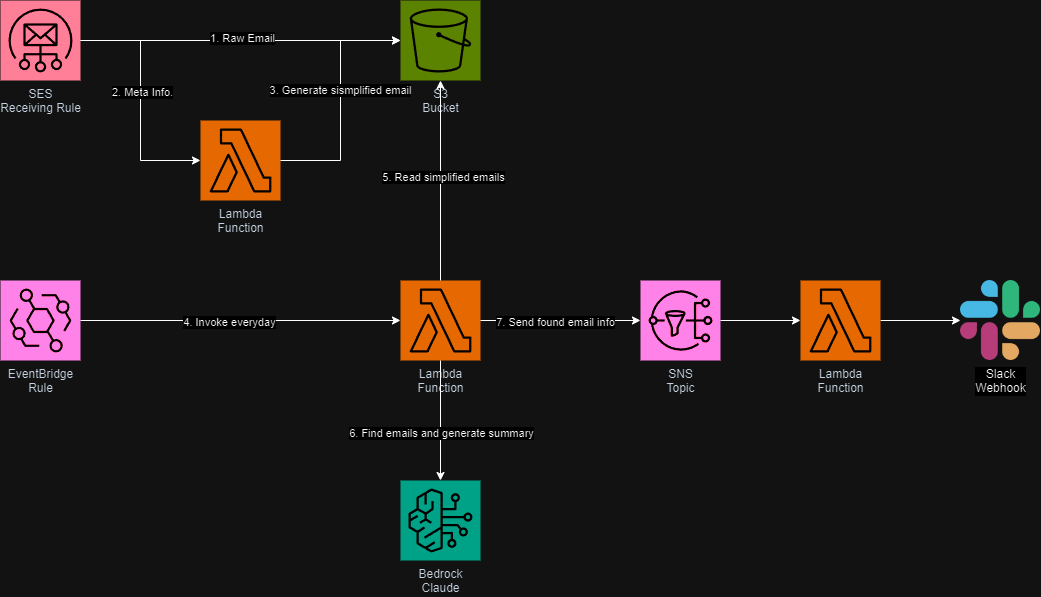

The diagram above was exported from draw.io. Its source (the exported page's mxGraphModel, read from the mxfile embedded in the PNG):
<mxGraphModel dx="3354" dy="1852" grid="1" gridSize="10" guides="1" tooltips="1" connect="1" arrows="1" fold="1" page="1" pageScale="1" pageWidth="1169" pageHeight="827" math="0" shadow="0">
  <root>
    <mxCell id="0" />
    <mxCell id="1" parent="0" />
    <mxCell id="wVCMvlwEDXOd5keg-8Z--1" value="SES&lt;br&gt;Receiving Rule" style="sketch=0;points=[[0,0,0],[0.25,0,0],[0.5,0,0],[0.75,0,0],[1,0,0],[0,1,0],[0.25,1,0],[0.5,1,0],[0.75,1,0],[1,1,0],[0,0.25,0],[0,0.5,0],[0,0.75,0],[1,0.25,0],[1,0.5,0],[1,0.75,0]];outlineConnect=0;fontColor=#232F3E;fillColor=#DD344C;strokeColor=#ffffff;dashed=0;verticalLabelPosition=bottom;verticalAlign=top;align=center;html=1;fontSize=12;fontStyle=0;aspect=fixed;shape=mxgraph.aws4.resourceIcon;resIcon=mxgraph.aws4.simple_email_service;" parent="1" vertex="1">
      <mxGeometry x="80" y="80" width="80" height="80" as="geometry" />
    </mxCell>
    <mxCell id="wVCMvlwEDXOd5keg-8Z--2" value="S3&lt;div&gt;Bucket&lt;/div&gt;" style="sketch=0;points=[[0,0,0],[0.25,0,0],[0.5,0,0],[0.75,0,0],[1,0,0],[0,1,0],[0.25,1,0],[0.5,1,0],[0.75,1,0],[1,1,0],[0,0.25,0],[0,0.5,0],[0,0.75,0],[1,0.25,0],[1,0.5,0],[1,0.75,0]];outlineConnect=0;fontColor=#232F3E;fillColor=#7AA116;strokeColor=#ffffff;dashed=0;verticalLabelPosition=bottom;verticalAlign=top;align=center;html=1;fontSize=12;fontStyle=0;aspect=fixed;shape=mxgraph.aws4.resourceIcon;resIcon=mxgraph.aws4.s3;" parent="1" vertex="1">
      <mxGeometry x="480" y="80" width="80" height="80" as="geometry" />
    </mxCell>
    <mxCell id="wVCMvlwEDXOd5keg-8Z--3" value="EventBridge&lt;br&gt;Rule" style="sketch=0;points=[[0,0,0],[0.25,0,0],[0.5,0,0],[0.75,0,0],[1,0,0],[0,1,0],[0.25,1,0],[0.5,1,0],[0.75,1,0],[1,1,0],[0,0.25,0],[0,0.5,0],[0,0.75,0],[1,0.25,0],[1,0.5,0],[1,0.75,0]];outlineConnect=0;fontColor=#232F3E;fillColor=#E7157B;strokeColor=#ffffff;dashed=0;verticalLabelPosition=bottom;verticalAlign=top;align=center;html=1;fontSize=12;fontStyle=0;aspect=fixed;shape=mxgraph.aws4.resourceIcon;resIcon=mxgraph.aws4.eventbridge;" parent="1" vertex="1">
      <mxGeometry x="80" y="360" width="80" height="80" as="geometry" />
    </mxCell>
    <mxCell id="wVCMvlwEDXOd5keg-8Z--4" value="Lambda&lt;br&gt;Function" style="sketch=0;points=[[0,0,0],[0.25,0,0],[0.5,0,0],[0.75,0,0],[1,0,0],[0,1,0],[0.25,1,0],[0.5,1,0],[0.75,1,0],[1,1,0],[0,0.25,0],[0,0.5,0],[0,0.75,0],[1,0.25,0],[1,0.5,0],[1,0.75,0]];outlineConnect=0;fontColor=#232F3E;fillColor=#ED7100;strokeColor=#ffffff;dashed=0;verticalLabelPosition=bottom;verticalAlign=top;align=center;html=1;fontSize=12;fontStyle=0;aspect=fixed;shape=mxgraph.aws4.resourceIcon;resIcon=mxgraph.aws4.lambda;" parent="1" vertex="1">
      <mxGeometry x="480" y="360" width="80" height="80" as="geometry" />
    </mxCell>
    <mxCell id="wVCMvlwEDXOd5keg-8Z--5" value="Bedrock&lt;div&gt;Claude&lt;/div&gt;" style="sketch=0;points=[[0,0,0],[0.25,0,0],[0.5,0,0],[0.75,0,0],[1,0,0],[0,1,0],[0.25,1,0],[0.5,1,0],[0.75,1,0],[1,1,0],[0,0.25,0],[0,0.5,0],[0,0.75,0],[1,0.25,0],[1,0.5,0],[1,0.75,0]];outlineConnect=0;fontColor=#232F3E;fillColor=#01A88D;strokeColor=#ffffff;dashed=0;verticalLabelPosition=bottom;verticalAlign=top;align=center;html=1;fontSize=12;fontStyle=0;aspect=fixed;shape=mxgraph.aws4.resourceIcon;resIcon=mxgraph.aws4.bedrock;" parent="1" vertex="1">
      <mxGeometry x="480" y="560" width="80" height="80" as="geometry" />
    </mxCell>
    <mxCell id="wVCMvlwEDXOd5keg-8Z--6" value="SNS&lt;div&gt;Topic&lt;/div&gt;" style="sketch=0;points=[[0,0,0],[0.25,0,0],[0.5,0,0],[0.75,0,0],[1,0,0],[0,1,0],[0.25,1,0],[0.5,1,0],[0.75,1,0],[1,1,0],[0,0.25,0],[0,0.5,0],[0,0.75,0],[1,0.25,0],[1,0.5,0],[1,0.75,0]];outlineConnect=0;fontColor=#232F3E;fillColor=#E7157B;strokeColor=#ffffff;dashed=0;verticalLabelPosition=bottom;verticalAlign=top;align=center;html=1;fontSize=12;fontStyle=0;aspect=fixed;shape=mxgraph.aws4.resourceIcon;resIcon=mxgraph.aws4.sns;" parent="1" vertex="1">
      <mxGeometry x="720" y="360" width="80" height="80" as="geometry" />
    </mxCell>
    <mxCell id="wVCMvlwEDXOd5keg-8Z--15" style="edgeStyle=orthogonalEdgeStyle;rounded=0;orthogonalLoop=1;jettySize=auto;html=1;entryX=0;entryY=0.5;entryDx=0;entryDy=0;" parent="1" source="wVCMvlwEDXOd5keg-8Z--7" target="wVCMvlwEDXOd5keg-8Z--8" edge="1">
      <mxGeometry relative="1" as="geometry" />
    </mxCell>
    <mxCell id="wVCMvlwEDXOd5keg-8Z--7" value="Lambda&lt;br&gt;Function" style="sketch=0;points=[[0,0,0],[0.25,0,0],[0.5,0,0],[0.75,0,0],[1,0,0],[0,1,0],[0.25,1,0],[0.5,1,0],[0.75,1,0],[1,1,0],[0,0.25,0],[0,0.5,0],[0,0.75,0],[1,0.25,0],[1,0.5,0],[1,0.75,0]];outlineConnect=0;fontColor=#232F3E;fillColor=#ED7100;strokeColor=#ffffff;dashed=0;verticalLabelPosition=bottom;verticalAlign=top;align=center;html=1;fontSize=12;fontStyle=0;aspect=fixed;shape=mxgraph.aws4.resourceIcon;resIcon=mxgraph.aws4.lambda;" parent="1" vertex="1">
      <mxGeometry x="880" y="360" width="80" height="80" as="geometry" />
    </mxCell>
    <mxCell id="wVCMvlwEDXOd5keg-8Z--8" value="Slack&lt;div&gt;Webhook&lt;/div&gt;" style="shape=image;html=1;verticalAlign=top;verticalLabelPosition=bottom;labelBackgroundColor=#ffffff;imageAspect=0;aspect=fixed;image=https://cdn2.iconfinder.com/data/icons/social-media-2285/512/1_Slack_colored_svg-128.png" parent="1" vertex="1">
      <mxGeometry x="1040" y="360" width="80" height="80" as="geometry" />
    </mxCell>
    <mxCell id="wVCMvlwEDXOd5keg-8Z--9" style="edgeStyle=orthogonalEdgeStyle;rounded=0;orthogonalLoop=1;jettySize=auto;html=1;entryX=0;entryY=0.5;entryDx=0;entryDy=0;entryPerimeter=0;" parent="1" source="wVCMvlwEDXOd5keg-8Z--1" target="wVCMvlwEDXOd5keg-8Z--2" edge="1">
      <mxGeometry relative="1" as="geometry" />
    </mxCell>
    <mxCell id="IWJ_IOGne5fsE0RQ8z5D-4" value="1. Raw Email" style="edgeLabel;html=1;align=center;verticalAlign=middle;resizable=0;points=[];" vertex="1" connectable="0" parent="wVCMvlwEDXOd5keg-8Z--9">
      <mxGeometry x="0.008" y="3" relative="1" as="geometry">
        <mxPoint as="offset" />
      </mxGeometry>
    </mxCell>
    <mxCell id="wVCMvlwEDXOd5keg-8Z--10" style="edgeStyle=orthogonalEdgeStyle;rounded=0;orthogonalLoop=1;jettySize=auto;html=1;entryX=0;entryY=0.5;entryDx=0;entryDy=0;entryPerimeter=0;" parent="1" source="wVCMvlwEDXOd5keg-8Z--3" target="wVCMvlwEDXOd5keg-8Z--4" edge="1">
      <mxGeometry relative="1" as="geometry" />
    </mxCell>
    <mxCell id="IWJ_IOGne5fsE0RQ8z5D-8" value="4. Invoke everyday" style="edgeLabel;html=1;align=center;verticalAlign=middle;resizable=0;points=[];" vertex="1" connectable="0" parent="wVCMvlwEDXOd5keg-8Z--10">
      <mxGeometry x="-0.075" y="-1" relative="1" as="geometry">
        <mxPoint as="offset" />
      </mxGeometry>
    </mxCell>
    <mxCell id="wVCMvlwEDXOd5keg-8Z--11" style="edgeStyle=orthogonalEdgeStyle;rounded=0;orthogonalLoop=1;jettySize=auto;html=1;entryX=0.5;entryY=1;entryDx=0;entryDy=0;entryPerimeter=0;" parent="1" source="wVCMvlwEDXOd5keg-8Z--4" target="wVCMvlwEDXOd5keg-8Z--2" edge="1">
      <mxGeometry relative="1" as="geometry" />
    </mxCell>
    <mxCell id="IWJ_IOGne5fsE0RQ8z5D-7" value="5. Read simplified emails" style="edgeLabel;html=1;align=center;verticalAlign=middle;resizable=0;points=[];" vertex="1" connectable="0" parent="wVCMvlwEDXOd5keg-8Z--11">
      <mxGeometry x="0.04" y="-2" relative="1" as="geometry">
        <mxPoint as="offset" />
      </mxGeometry>
    </mxCell>
    <mxCell id="wVCMvlwEDXOd5keg-8Z--12" style="edgeStyle=orthogonalEdgeStyle;rounded=0;orthogonalLoop=1;jettySize=auto;html=1;entryX=0.5;entryY=0;entryDx=0;entryDy=0;entryPerimeter=0;" parent="1" source="wVCMvlwEDXOd5keg-8Z--4" target="wVCMvlwEDXOd5keg-8Z--5" edge="1">
      <mxGeometry relative="1" as="geometry" />
    </mxCell>
    <mxCell id="IWJ_IOGne5fsE0RQ8z5D-9" value="6. Find emails and generate summary" style="edgeLabel;html=1;align=center;verticalAlign=middle;resizable=0;points=[];" vertex="1" connectable="0" parent="wVCMvlwEDXOd5keg-8Z--12">
      <mxGeometry x="0.2" relative="1" as="geometry">
        <mxPoint as="offset" />
      </mxGeometry>
    </mxCell>
    <mxCell id="wVCMvlwEDXOd5keg-8Z--13" style="edgeStyle=orthogonalEdgeStyle;rounded=0;orthogonalLoop=1;jettySize=auto;html=1;entryX=0;entryY=0.5;entryDx=0;entryDy=0;entryPerimeter=0;" parent="1" source="wVCMvlwEDXOd5keg-8Z--4" target="wVCMvlwEDXOd5keg-8Z--6" edge="1">
      <mxGeometry relative="1" as="geometry" />
    </mxCell>
    <mxCell id="IWJ_IOGne5fsE0RQ8z5D-10" value="7. Send found email info" style="edgeLabel;html=1;align=center;verticalAlign=middle;resizable=0;points=[];" vertex="1" connectable="0" parent="wVCMvlwEDXOd5keg-8Z--13">
      <mxGeometry x="-0.075" y="-1" relative="1" as="geometry">
        <mxPoint as="offset" />
      </mxGeometry>
    </mxCell>
    <mxCell id="wVCMvlwEDXOd5keg-8Z--14" style="edgeStyle=orthogonalEdgeStyle;rounded=0;orthogonalLoop=1;jettySize=auto;html=1;entryX=0;entryY=0.5;entryDx=0;entryDy=0;entryPerimeter=0;" parent="1" source="wVCMvlwEDXOd5keg-8Z--6" target="wVCMvlwEDXOd5keg-8Z--7" edge="1">
      <mxGeometry relative="1" as="geometry" />
    </mxCell>
    <mxCell id="IWJ_IOGne5fsE0RQ8z5D-1" value="Lambda&lt;br&gt;Function" style="sketch=0;points=[[0,0,0],[0.25,0,0],[0.5,0,0],[0.75,0,0],[1,0,0],[0,1,0],[0.25,1,0],[0.5,1,0],[0.75,1,0],[1,1,0],[0,0.25,0],[0,0.5,0],[0,0.75,0],[1,0.25,0],[1,0.5,0],[1,0.75,0]];outlineConnect=0;fontColor=#232F3E;fillColor=#ED7100;strokeColor=#ffffff;dashed=0;verticalLabelPosition=bottom;verticalAlign=top;align=center;html=1;fontSize=12;fontStyle=0;aspect=fixed;shape=mxgraph.aws4.resourceIcon;resIcon=mxgraph.aws4.lambda;" vertex="1" parent="1">
      <mxGeometry x="280" y="200" width="80" height="80" as="geometry" />
    </mxCell>
    <mxCell id="IWJ_IOGne5fsE0RQ8z5D-2" style="edgeStyle=orthogonalEdgeStyle;rounded=0;orthogonalLoop=1;jettySize=auto;html=1;entryX=0;entryY=0.5;entryDx=0;entryDy=0;entryPerimeter=0;" edge="1" parent="1" source="wVCMvlwEDXOd5keg-8Z--1" target="IWJ_IOGne5fsE0RQ8z5D-1">
      <mxGeometry relative="1" as="geometry" />
    </mxCell>
    <mxCell id="IWJ_IOGne5fsE0RQ8z5D-5" value="2. Meta Info." style="edgeLabel;html=1;align=center;verticalAlign=middle;resizable=0;points=[];" vertex="1" connectable="0" parent="IWJ_IOGne5fsE0RQ8z5D-2">
      <mxGeometry x="-0.0762" y="1" relative="1" as="geometry">
        <mxPoint as="offset" />
      </mxGeometry>
    </mxCell>
    <mxCell id="IWJ_IOGne5fsE0RQ8z5D-3" style="edgeStyle=orthogonalEdgeStyle;rounded=0;orthogonalLoop=1;jettySize=auto;html=1;entryX=0;entryY=0.5;entryDx=0;entryDy=0;entryPerimeter=0;" edge="1" parent="1" source="IWJ_IOGne5fsE0RQ8z5D-1" target="wVCMvlwEDXOd5keg-8Z--2">
      <mxGeometry relative="1" as="geometry" />
    </mxCell>
    <mxCell id="IWJ_IOGne5fsE0RQ8z5D-6" value="3. Generate sismplified email" style="edgeLabel;html=1;align=center;verticalAlign=middle;resizable=0;points=[];" vertex="1" connectable="0" parent="IWJ_IOGne5fsE0RQ8z5D-3">
      <mxGeometry x="0.09" y="1" relative="1" as="geometry">
        <mxPoint as="offset" />
      </mxGeometry>
    </mxCell>
  </root>
</mxGraphModel>